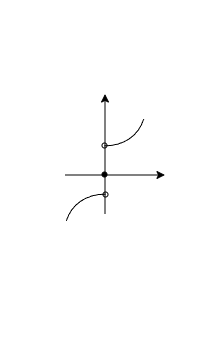

The diagram above was exported from draw.io. Its source (the exported page's mxGraphModel, read from the mxfile embedded in the PNG):
<mxGraphModel dx="679" dy="354" grid="1" gridSize="10" guides="1" tooltips="1" connect="1" arrows="1" fold="1" page="1" pageScale="1" pageWidth="827" pageHeight="1169" math="0" shadow="0">
  <root>
    <mxCell id="0" />
    <mxCell id="1" parent="0" />
    <mxCell id="8_jfWvar00BE6VfADMoO-1" edge="1" parent="1" style="endArrow=classic;html=1;rounded=0;" value="">
      <mxGeometry height="50" relative="1" width="50" as="geometry">
        <mxPoint x="280" y="320" as="sourcePoint" />
        <mxPoint x="380" y="320" as="targetPoint" />
      </mxGeometry>
    </mxCell>
    <mxCell id="8_jfWvar00BE6VfADMoO-2" edge="1" parent="1" style="endArrow=classic;html=1;rounded=0;" value="">
      <mxGeometry height="50" relative="1" width="50" as="geometry">
        <mxPoint x="320" y="359" as="sourcePoint" />
        <mxPoint x="320" y="239" as="targetPoint" />
      </mxGeometry>
    </mxCell>
    <mxCell id="8_jfWvar00BE6VfADMoO-4" parent="1" style="verticalLabelPosition=bottom;verticalAlign=top;html=1;shape=mxgraph.basic.arc;startAngle=0.9435986841389988;endAngle=0.1;rotation=-225;" value="" vertex="1">
      <mxGeometry height="140" width="100" x="250" y="160" as="geometry" />
    </mxCell>
    <mxCell id="8_jfWvar00BE6VfADMoO-5" parent="1" style="verticalLabelPosition=bottom;verticalAlign=top;html=1;shape=mxgraph.basic.arc;startAngle=0.9435986841389988;endAngle=0.1;rotation=-45;" value="" vertex="1">
      <mxGeometry height="140" width="100" x="290.0028137423857" y="330.0028137423857" as="geometry" />
    </mxCell>
    <mxCell id="8_jfWvar00BE6VfADMoO-6" parent="1" style="ellipse;whiteSpace=wrap;html=1;aspect=fixed;fillColor=#000000;" value="" vertex="1">
      <mxGeometry height="5" width="5" x="317" y="317" as="geometry" />
    </mxCell>
    <mxCell id="8_jfWvar00BE6VfADMoO-9" parent="1" style="ellipse;whiteSpace=wrap;html=1;aspect=fixed;fillColor=none;" value="" vertex="1">
      <mxGeometry height="5" width="5" x="317" y="288" as="geometry" />
    </mxCell>
    <mxCell id="8_jfWvar00BE6VfADMoO-10" parent="1" style="ellipse;whiteSpace=wrap;html=1;aspect=fixed;fillColor=none;" value="" vertex="1">
      <mxGeometry height="5" width="5" x="318" y="337" as="geometry" />
    </mxCell>
  </root>
</mxGraphModel>